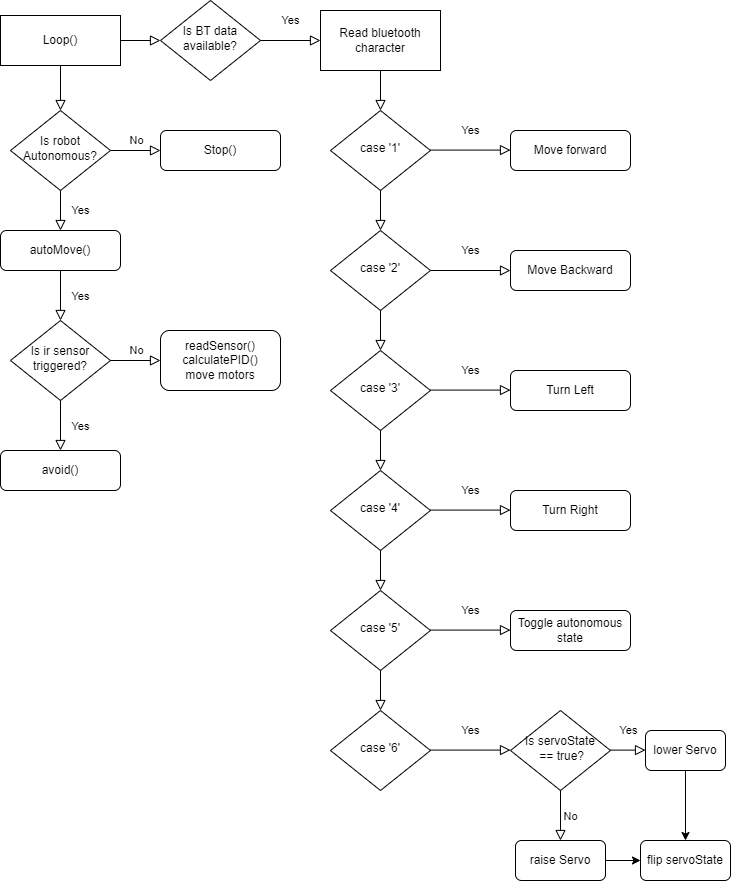

The diagram above was exported from draw.io. Its source (the exported page's mxGraphModel, read from the mxfile embedded in the PNG):
<mxGraphModel dx="948" dy="1526" grid="1" gridSize="10" guides="1" tooltips="1" connect="1" arrows="1" fold="1" page="1" pageScale="1" pageWidth="827" pageHeight="1169" math="0" shadow="0">
  <root>
    <mxCell id="WIyWlLk6GJQsqaUBKTNV-0" />
    <mxCell id="WIyWlLk6GJQsqaUBKTNV-1" parent="WIyWlLk6GJQsqaUBKTNV-0" />
    <mxCell id="WIyWlLk6GJQsqaUBKTNV-2" value="" style="rounded=0;html=1;jettySize=auto;orthogonalLoop=1;fontSize=11;endArrow=block;endFill=0;endSize=8;strokeWidth=1;shadow=0;labelBackgroundColor=none;edgeStyle=orthogonalEdgeStyle;" parent="WIyWlLk6GJQsqaUBKTNV-1" target="WIyWlLk6GJQsqaUBKTNV-6" edge="1">
      <mxGeometry relative="1" as="geometry">
        <mxPoint x="100.00000000000011" y="120" as="sourcePoint" />
      </mxGeometry>
    </mxCell>
    <mxCell id="WIyWlLk6GJQsqaUBKTNV-4" value="Yes" style="rounded=0;html=1;jettySize=auto;orthogonalLoop=1;fontSize=11;endArrow=block;endFill=0;endSize=8;strokeWidth=1;shadow=0;labelBackgroundColor=none;edgeStyle=orthogonalEdgeStyle;" parent="WIyWlLk6GJQsqaUBKTNV-1" source="WIyWlLk6GJQsqaUBKTNV-6" edge="1">
      <mxGeometry y="20" relative="1" as="geometry">
        <mxPoint as="offset" />
        <mxPoint x="100" y="290.0000000000001" as="targetPoint" />
      </mxGeometry>
    </mxCell>
    <mxCell id="WIyWlLk6GJQsqaUBKTNV-5" value="No" style="edgeStyle=orthogonalEdgeStyle;rounded=0;html=1;jettySize=auto;orthogonalLoop=1;fontSize=11;endArrow=block;endFill=0;endSize=8;strokeWidth=1;shadow=0;labelBackgroundColor=none;" parent="WIyWlLk6GJQsqaUBKTNV-1" source="WIyWlLk6GJQsqaUBKTNV-6" target="WIyWlLk6GJQsqaUBKTNV-7" edge="1">
      <mxGeometry y="10" relative="1" as="geometry">
        <mxPoint as="offset" />
      </mxGeometry>
    </mxCell>
    <mxCell id="WIyWlLk6GJQsqaUBKTNV-6" value="Is robot Autonomous?" style="rhombus;whiteSpace=wrap;html=1;shadow=0;fontFamily=Helvetica;fontSize=12;align=center;strokeWidth=1;spacing=6;spacingTop=-4;" parent="WIyWlLk6GJQsqaUBKTNV-1" vertex="1">
      <mxGeometry x="50" y="170" width="100" height="80" as="geometry" />
    </mxCell>
    <mxCell id="WIyWlLk6GJQsqaUBKTNV-7" value="Stop()" style="rounded=1;whiteSpace=wrap;html=1;fontSize=12;glass=0;strokeWidth=1;shadow=0;" parent="WIyWlLk6GJQsqaUBKTNV-1" vertex="1">
      <mxGeometry x="200" y="190" width="120" height="40" as="geometry" />
    </mxCell>
    <mxCell id="WIyWlLk6GJQsqaUBKTNV-12" value="autoMove()" style="rounded=1;whiteSpace=wrap;html=1;fontSize=12;glass=0;strokeWidth=1;shadow=0;" parent="WIyWlLk6GJQsqaUBKTNV-1" vertex="1">
      <mxGeometry x="40" y="290" width="120" height="40" as="geometry" />
    </mxCell>
    <mxCell id="sJByJDMMxHDop6hi-3DN-1" value="Is ir sensor triggered?" style="rhombus;whiteSpace=wrap;html=1;shadow=0;fontFamily=Helvetica;fontSize=12;align=center;strokeWidth=1;spacing=6;spacingTop=-4;" vertex="1" parent="WIyWlLk6GJQsqaUBKTNV-1">
      <mxGeometry x="50" y="380" width="100" height="80" as="geometry" />
    </mxCell>
    <mxCell id="sJByJDMMxHDop6hi-3DN-4" value="avoid()" style="rounded=1;whiteSpace=wrap;html=1;fontSize=12;glass=0;strokeWidth=1;shadow=0;" vertex="1" parent="WIyWlLk6GJQsqaUBKTNV-1">
      <mxGeometry x="40" y="510" width="120" height="40" as="geometry" />
    </mxCell>
    <mxCell id="sJByJDMMxHDop6hi-3DN-10" value="readSensor()&lt;br&gt;calculatePID()&lt;br&gt;move motors" style="rounded=1;whiteSpace=wrap;html=1;fontSize=12;glass=0;strokeWidth=1;shadow=0;" vertex="1" parent="WIyWlLk6GJQsqaUBKTNV-1">
      <mxGeometry x="200" y="390" width="120" height="60" as="geometry" />
    </mxCell>
    <mxCell id="sJByJDMMxHDop6hi-3DN-18" value="Yes" style="rounded=0;html=1;jettySize=auto;orthogonalLoop=1;fontSize=11;endArrow=block;endFill=0;endSize=8;strokeWidth=1;shadow=0;labelBackgroundColor=none;edgeStyle=orthogonalEdgeStyle;exitX=0.5;exitY=1;exitDx=0;exitDy=0;entryX=0.5;entryY=0;entryDx=0;entryDy=0;" edge="1" parent="WIyWlLk6GJQsqaUBKTNV-1" source="sJByJDMMxHDop6hi-3DN-1" target="sJByJDMMxHDop6hi-3DN-4">
      <mxGeometry y="20" relative="1" as="geometry">
        <mxPoint as="offset" />
        <mxPoint x="230" y="340" as="sourcePoint" />
        <mxPoint x="110" y="300.0000000000001" as="targetPoint" />
      </mxGeometry>
    </mxCell>
    <mxCell id="sJByJDMMxHDop6hi-3DN-19" value="No" style="edgeStyle=orthogonalEdgeStyle;rounded=0;html=1;jettySize=auto;orthogonalLoop=1;fontSize=11;endArrow=block;endFill=0;endSize=8;strokeWidth=1;shadow=0;labelBackgroundColor=none;exitX=1;exitY=0.5;exitDx=0;exitDy=0;" edge="1" parent="WIyWlLk6GJQsqaUBKTNV-1" source="sJByJDMMxHDop6hi-3DN-1">
      <mxGeometry y="10" relative="1" as="geometry">
        <mxPoint as="offset" />
        <mxPoint x="160" y="220" as="sourcePoint" />
        <mxPoint x="200" y="420" as="targetPoint" />
      </mxGeometry>
    </mxCell>
    <mxCell id="sJByJDMMxHDop6hi-3DN-20" value="Yes" style="rounded=0;html=1;jettySize=auto;orthogonalLoop=1;fontSize=11;endArrow=block;endFill=0;endSize=8;strokeWidth=1;shadow=0;labelBackgroundColor=none;edgeStyle=orthogonalEdgeStyle;entryX=0.5;entryY=0;entryDx=0;entryDy=0;" edge="1" parent="WIyWlLk6GJQsqaUBKTNV-1" target="sJByJDMMxHDop6hi-3DN-1">
      <mxGeometry y="20" relative="1" as="geometry">
        <mxPoint as="offset" />
        <mxPoint x="100" y="330" as="sourcePoint" />
        <mxPoint x="110" y="300.0000000000001" as="targetPoint" />
      </mxGeometry>
    </mxCell>
    <mxCell id="sJByJDMMxHDop6hi-3DN-21" value="" style="rounded=0;html=1;jettySize=auto;orthogonalLoop=1;fontSize=11;endArrow=block;endFill=0;endSize=8;strokeWidth=1;shadow=0;labelBackgroundColor=none;edgeStyle=orthogonalEdgeStyle;exitX=1;exitY=0.5;exitDx=0;exitDy=0;" edge="1" parent="WIyWlLk6GJQsqaUBKTNV-1">
      <mxGeometry relative="1" as="geometry">
        <mxPoint x="160.0000000000001" y="100" as="sourcePoint" />
        <mxPoint x="200" y="100" as="targetPoint" />
      </mxGeometry>
    </mxCell>
    <mxCell id="sJByJDMMxHDop6hi-3DN-22" value="Is BT data available?" style="rhombus;whiteSpace=wrap;html=1;shadow=0;fontFamily=Helvetica;fontSize=12;align=center;strokeWidth=1;spacing=6;spacingTop=-4;" vertex="1" parent="WIyWlLk6GJQsqaUBKTNV-1">
      <mxGeometry x="200" y="60" width="100" height="80" as="geometry" />
    </mxCell>
    <mxCell id="sJByJDMMxHDop6hi-3DN-23" value="Yes" style="rounded=0;html=1;jettySize=auto;orthogonalLoop=1;fontSize=11;endArrow=block;endFill=0;endSize=8;strokeWidth=1;shadow=0;labelBackgroundColor=none;edgeStyle=orthogonalEdgeStyle;exitX=1;exitY=0.5;exitDx=0;exitDy=0;" edge="1" parent="WIyWlLk6GJQsqaUBKTNV-1" source="sJByJDMMxHDop6hi-3DN-22">
      <mxGeometry y="20" relative="1" as="geometry">
        <mxPoint as="offset" />
        <mxPoint x="110" y="259.9999999999999" as="sourcePoint" />
        <mxPoint x="360" y="100" as="targetPoint" />
      </mxGeometry>
    </mxCell>
    <mxCell id="sJByJDMMxHDop6hi-3DN-26" value="Read bluetooth character" style="rounded=0;whiteSpace=wrap;html=1;" vertex="1" parent="WIyWlLk6GJQsqaUBKTNV-1">
      <mxGeometry x="360" y="70" width="120" height="60" as="geometry" />
    </mxCell>
    <mxCell id="sJByJDMMxHDop6hi-3DN-27" value="case '1'" style="rhombus;whiteSpace=wrap;html=1;shadow=0;fontFamily=Helvetica;fontSize=12;align=center;strokeWidth=1;spacing=6;spacingTop=-4;" vertex="1" parent="WIyWlLk6GJQsqaUBKTNV-1">
      <mxGeometry x="370" y="170" width="100" height="80" as="geometry" />
    </mxCell>
    <mxCell id="sJByJDMMxHDop6hi-3DN-31" value="" style="rounded=0;html=1;jettySize=auto;orthogonalLoop=1;fontSize=11;endArrow=block;endFill=0;endSize=8;strokeWidth=1;shadow=0;labelBackgroundColor=none;edgeStyle=orthogonalEdgeStyle;exitX=0.5;exitY=1;exitDx=0;exitDy=0;entryX=0.5;entryY=0;entryDx=0;entryDy=0;" edge="1" parent="WIyWlLk6GJQsqaUBKTNV-1" source="sJByJDMMxHDop6hi-3DN-26" target="sJByJDMMxHDop6hi-3DN-27">
      <mxGeometry relative="1" as="geometry">
        <mxPoint x="90" y="130" as="sourcePoint" />
        <mxPoint x="90" y="180" as="targetPoint" />
      </mxGeometry>
    </mxCell>
    <mxCell id="sJByJDMMxHDop6hi-3DN-32" value="Yes" style="rounded=0;html=1;jettySize=auto;orthogonalLoop=1;fontSize=11;endArrow=block;endFill=0;endSize=8;strokeWidth=1;shadow=0;labelBackgroundColor=none;edgeStyle=orthogonalEdgeStyle;exitX=1;exitY=0.5;exitDx=0;exitDy=0;" edge="1" parent="WIyWlLk6GJQsqaUBKTNV-1">
      <mxGeometry y="20" relative="1" as="geometry">
        <mxPoint as="offset" />
        <mxPoint x="470" y="209.57999999999998" as="sourcePoint" />
        <mxPoint x="550" y="209.57999999999998" as="targetPoint" />
      </mxGeometry>
    </mxCell>
    <mxCell id="sJByJDMMxHDop6hi-3DN-33" value="" style="rounded=0;html=1;jettySize=auto;orthogonalLoop=1;fontSize=11;endArrow=block;endFill=0;endSize=8;strokeWidth=1;shadow=0;labelBackgroundColor=none;edgeStyle=orthogonalEdgeStyle;exitX=0.5;exitY=1;exitDx=0;exitDy=0;" edge="1" parent="WIyWlLk6GJQsqaUBKTNV-1" source="sJByJDMMxHDop6hi-3DN-27">
      <mxGeometry relative="1" as="geometry">
        <mxPoint x="430" y="140" as="sourcePoint" />
        <mxPoint x="420" y="290" as="targetPoint" />
      </mxGeometry>
    </mxCell>
    <mxCell id="sJByJDMMxHDop6hi-3DN-34" value="case '2'" style="rhombus;whiteSpace=wrap;html=1;shadow=0;fontFamily=Helvetica;fontSize=12;align=center;strokeWidth=1;spacing=6;spacingTop=-4;" vertex="1" parent="WIyWlLk6GJQsqaUBKTNV-1">
      <mxGeometry x="370" y="290" width="100" height="80" as="geometry" />
    </mxCell>
    <mxCell id="sJByJDMMxHDop6hi-3DN-35" value="" style="rounded=0;html=1;jettySize=auto;orthogonalLoop=1;fontSize=11;endArrow=block;endFill=0;endSize=8;strokeWidth=1;shadow=0;labelBackgroundColor=none;edgeStyle=orthogonalEdgeStyle;exitX=0.5;exitY=1;exitDx=0;exitDy=0;" edge="1" parent="WIyWlLk6GJQsqaUBKTNV-1" source="sJByJDMMxHDop6hi-3DN-34">
      <mxGeometry relative="1" as="geometry">
        <mxPoint x="430" y="260" as="sourcePoint" />
        <mxPoint x="420" y="410.0000000000001" as="targetPoint" />
      </mxGeometry>
    </mxCell>
    <mxCell id="sJByJDMMxHDop6hi-3DN-36" value="case '3'" style="rhombus;whiteSpace=wrap;html=1;shadow=0;fontFamily=Helvetica;fontSize=12;align=center;strokeWidth=1;spacing=6;spacingTop=-4;" vertex="1" parent="WIyWlLk6GJQsqaUBKTNV-1">
      <mxGeometry x="370" y="410" width="100" height="80" as="geometry" />
    </mxCell>
    <mxCell id="sJByJDMMxHDop6hi-3DN-37" value="" style="rounded=0;html=1;jettySize=auto;orthogonalLoop=1;fontSize=11;endArrow=block;endFill=0;endSize=8;strokeWidth=1;shadow=0;labelBackgroundColor=none;edgeStyle=orthogonalEdgeStyle;exitX=0.5;exitY=1;exitDx=0;exitDy=0;" edge="1" parent="WIyWlLk6GJQsqaUBKTNV-1" source="sJByJDMMxHDop6hi-3DN-36">
      <mxGeometry relative="1" as="geometry">
        <mxPoint x="430" y="380" as="sourcePoint" />
        <mxPoint x="420" y="530.0000000000001" as="targetPoint" />
      </mxGeometry>
    </mxCell>
    <mxCell id="sJByJDMMxHDop6hi-3DN-38" value="case '4'" style="rhombus;whiteSpace=wrap;html=1;shadow=0;fontFamily=Helvetica;fontSize=12;align=center;strokeWidth=1;spacing=6;spacingTop=-4;" vertex="1" parent="WIyWlLk6GJQsqaUBKTNV-1">
      <mxGeometry x="370" y="530" width="100" height="80" as="geometry" />
    </mxCell>
    <mxCell id="sJByJDMMxHDop6hi-3DN-39" value="" style="rounded=0;html=1;jettySize=auto;orthogonalLoop=1;fontSize=11;endArrow=block;endFill=0;endSize=8;strokeWidth=1;shadow=0;labelBackgroundColor=none;edgeStyle=orthogonalEdgeStyle;exitX=0.5;exitY=1;exitDx=0;exitDy=0;" edge="1" parent="WIyWlLk6GJQsqaUBKTNV-1" source="sJByJDMMxHDop6hi-3DN-38">
      <mxGeometry relative="1" as="geometry">
        <mxPoint x="430" y="500" as="sourcePoint" />
        <mxPoint x="420" y="650.0000000000001" as="targetPoint" />
      </mxGeometry>
    </mxCell>
    <mxCell id="sJByJDMMxHDop6hi-3DN-40" value="case '5'" style="rhombus;whiteSpace=wrap;html=1;shadow=0;fontFamily=Helvetica;fontSize=12;align=center;strokeWidth=1;spacing=6;spacingTop=-4;" vertex="1" parent="WIyWlLk6GJQsqaUBKTNV-1">
      <mxGeometry x="370" y="650" width="100" height="80" as="geometry" />
    </mxCell>
    <mxCell id="sJByJDMMxHDop6hi-3DN-41" value="" style="rounded=0;html=1;jettySize=auto;orthogonalLoop=1;fontSize=11;endArrow=block;endFill=0;endSize=8;strokeWidth=1;shadow=0;labelBackgroundColor=none;edgeStyle=orthogonalEdgeStyle;exitX=0.5;exitY=1;exitDx=0;exitDy=0;" edge="1" parent="WIyWlLk6GJQsqaUBKTNV-1" source="sJByJDMMxHDop6hi-3DN-40">
      <mxGeometry relative="1" as="geometry">
        <mxPoint x="430" y="620" as="sourcePoint" />
        <mxPoint x="420" y="770.0000000000001" as="targetPoint" />
      </mxGeometry>
    </mxCell>
    <mxCell id="sJByJDMMxHDop6hi-3DN-42" value="case '6'" style="rhombus;whiteSpace=wrap;html=1;shadow=0;fontFamily=Helvetica;fontSize=12;align=center;strokeWidth=1;spacing=6;spacingTop=-4;" vertex="1" parent="WIyWlLk6GJQsqaUBKTNV-1">
      <mxGeometry x="370" y="770" width="100" height="80" as="geometry" />
    </mxCell>
    <mxCell id="sJByJDMMxHDop6hi-3DN-46" value="Yes" style="rounded=0;html=1;jettySize=auto;orthogonalLoop=1;fontSize=11;endArrow=block;endFill=0;endSize=8;strokeWidth=1;shadow=0;labelBackgroundColor=none;edgeStyle=orthogonalEdgeStyle;exitX=1;exitY=0.5;exitDx=0;exitDy=0;" edge="1" parent="WIyWlLk6GJQsqaUBKTNV-1">
      <mxGeometry y="20" relative="1" as="geometry">
        <mxPoint as="offset" />
        <mxPoint x="470" y="329.99999999999994" as="sourcePoint" />
        <mxPoint x="550" y="329.99999999999994" as="targetPoint" />
      </mxGeometry>
    </mxCell>
    <mxCell id="sJByJDMMxHDop6hi-3DN-47" value="Yes" style="rounded=0;html=1;jettySize=auto;orthogonalLoop=1;fontSize=11;endArrow=block;endFill=0;endSize=8;strokeWidth=1;shadow=0;labelBackgroundColor=none;edgeStyle=orthogonalEdgeStyle;exitX=1;exitY=0.5;exitDx=0;exitDy=0;" edge="1" parent="WIyWlLk6GJQsqaUBKTNV-1">
      <mxGeometry y="20" relative="1" as="geometry">
        <mxPoint as="offset" />
        <mxPoint x="470" y="449.5799999999999" as="sourcePoint" />
        <mxPoint x="550" y="449.5799999999999" as="targetPoint" />
      </mxGeometry>
    </mxCell>
    <mxCell id="sJByJDMMxHDop6hi-3DN-48" value="Yes" style="rounded=0;html=1;jettySize=auto;orthogonalLoop=1;fontSize=11;endArrow=block;endFill=0;endSize=8;strokeWidth=1;shadow=0;labelBackgroundColor=none;edgeStyle=orthogonalEdgeStyle;exitX=1;exitY=0.5;exitDx=0;exitDy=0;" edge="1" parent="WIyWlLk6GJQsqaUBKTNV-1">
      <mxGeometry y="20" relative="1" as="geometry">
        <mxPoint as="offset" />
        <mxPoint x="470" y="569.5799999999999" as="sourcePoint" />
        <mxPoint x="550" y="569.5799999999999" as="targetPoint" />
      </mxGeometry>
    </mxCell>
    <mxCell id="sJByJDMMxHDop6hi-3DN-49" value="Yes" style="rounded=0;html=1;jettySize=auto;orthogonalLoop=1;fontSize=11;endArrow=block;endFill=0;endSize=8;strokeWidth=1;shadow=0;labelBackgroundColor=none;edgeStyle=orthogonalEdgeStyle;exitX=1;exitY=0.5;exitDx=0;exitDy=0;" edge="1" parent="WIyWlLk6GJQsqaUBKTNV-1">
      <mxGeometry y="20" relative="1" as="geometry">
        <mxPoint as="offset" />
        <mxPoint x="470" y="689.58" as="sourcePoint" />
        <mxPoint x="550" y="689.58" as="targetPoint" />
      </mxGeometry>
    </mxCell>
    <mxCell id="sJByJDMMxHDop6hi-3DN-50" value="Yes" style="rounded=0;html=1;jettySize=auto;orthogonalLoop=1;fontSize=11;endArrow=block;endFill=0;endSize=8;strokeWidth=1;shadow=0;labelBackgroundColor=none;edgeStyle=orthogonalEdgeStyle;exitX=1;exitY=0.5;exitDx=0;exitDy=0;" edge="1" parent="WIyWlLk6GJQsqaUBKTNV-1">
      <mxGeometry y="20" relative="1" as="geometry">
        <mxPoint as="offset" />
        <mxPoint x="470" y="809.58" as="sourcePoint" />
        <mxPoint x="550" y="809.58" as="targetPoint" />
      </mxGeometry>
    </mxCell>
    <mxCell id="sJByJDMMxHDop6hi-3DN-51" value="Move forward" style="rounded=1;whiteSpace=wrap;html=1;fontSize=12;glass=0;strokeWidth=1;shadow=0;" vertex="1" parent="WIyWlLk6GJQsqaUBKTNV-1">
      <mxGeometry x="550" y="190" width="120" height="40" as="geometry" />
    </mxCell>
    <mxCell id="sJByJDMMxHDop6hi-3DN-52" value="Move Backward" style="rounded=1;whiteSpace=wrap;html=1;fontSize=12;glass=0;strokeWidth=1;shadow=0;" vertex="1" parent="WIyWlLk6GJQsqaUBKTNV-1">
      <mxGeometry x="550" y="310" width="120" height="40" as="geometry" />
    </mxCell>
    <mxCell id="sJByJDMMxHDop6hi-3DN-53" value="Turn Left" style="rounded=1;whiteSpace=wrap;html=1;fontSize=12;glass=0;strokeWidth=1;shadow=0;" vertex="1" parent="WIyWlLk6GJQsqaUBKTNV-1">
      <mxGeometry x="550" y="430" width="120" height="40" as="geometry" />
    </mxCell>
    <mxCell id="sJByJDMMxHDop6hi-3DN-54" value="Turn Right" style="rounded=1;whiteSpace=wrap;html=1;fontSize=12;glass=0;strokeWidth=1;shadow=0;" vertex="1" parent="WIyWlLk6GJQsqaUBKTNV-1">
      <mxGeometry x="550" y="550" width="120" height="40" as="geometry" />
    </mxCell>
    <mxCell id="sJByJDMMxHDop6hi-3DN-55" value="Toggle autonomous state" style="rounded=1;whiteSpace=wrap;html=1;fontSize=12;glass=0;strokeWidth=1;shadow=0;" vertex="1" parent="WIyWlLk6GJQsqaUBKTNV-1">
      <mxGeometry x="550" y="670" width="120" height="40" as="geometry" />
    </mxCell>
    <mxCell id="sJByJDMMxHDop6hi-3DN-57" value="Yes" style="rounded=0;html=1;jettySize=auto;orthogonalLoop=1;fontSize=11;endArrow=block;endFill=0;endSize=8;strokeWidth=1;shadow=0;labelBackgroundColor=none;edgeStyle=orthogonalEdgeStyle;exitX=1;exitY=0.5;exitDx=0;exitDy=0;entryX=0;entryY=0.5;entryDx=0;entryDy=0;" edge="1" parent="WIyWlLk6GJQsqaUBKTNV-1" target="sJByJDMMxHDop6hi-3DN-58">
      <mxGeometry y="20" relative="1" as="geometry">
        <mxPoint as="offset" />
        <mxPoint x="650" y="809.5999999999999" as="sourcePoint" />
        <mxPoint x="680" y="810" as="targetPoint" />
      </mxGeometry>
    </mxCell>
    <mxCell id="sJByJDMMxHDop6hi-3DN-66" value="" style="edgeStyle=orthogonalEdgeStyle;rounded=0;orthogonalLoop=1;jettySize=auto;html=1;strokeColor=#000000;" edge="1" parent="WIyWlLk6GJQsqaUBKTNV-1" source="sJByJDMMxHDop6hi-3DN-58" target="sJByJDMMxHDop6hi-3DN-65">
      <mxGeometry relative="1" as="geometry" />
    </mxCell>
    <mxCell id="sJByJDMMxHDop6hi-3DN-58" value="lower Servo" style="rounded=1;whiteSpace=wrap;html=1;fontSize=12;glass=0;strokeWidth=1;shadow=0;" vertex="1" parent="WIyWlLk6GJQsqaUBKTNV-1">
      <mxGeometry x="685" y="790" width="80" height="40" as="geometry" />
    </mxCell>
    <mxCell id="sJByJDMMxHDop6hi-3DN-59" value="Is servoState&lt;br&gt;&amp;nbsp;== true?" style="rhombus;whiteSpace=wrap;html=1;shadow=0;fontFamily=Helvetica;fontSize=12;align=center;strokeWidth=1;spacing=6;spacingTop=-4;" vertex="1" parent="WIyWlLk6GJQsqaUBKTNV-1">
      <mxGeometry x="550" y="770" width="100" height="80" as="geometry" />
    </mxCell>
    <mxCell id="sJByJDMMxHDop6hi-3DN-61" value="No" style="edgeStyle=orthogonalEdgeStyle;rounded=0;html=1;jettySize=auto;orthogonalLoop=1;fontSize=11;endArrow=block;endFill=0;endSize=8;strokeWidth=1;shadow=0;labelBackgroundColor=none;exitX=0.5;exitY=1;exitDx=0;exitDy=0;" edge="1" parent="WIyWlLk6GJQsqaUBKTNV-1" source="sJByJDMMxHDop6hi-3DN-59">
      <mxGeometry y="10" relative="1" as="geometry">
        <mxPoint as="offset" />
        <mxPoint x="320" y="840" as="sourcePoint" />
        <mxPoint x="600" y="900" as="targetPoint" />
      </mxGeometry>
    </mxCell>
    <mxCell id="sJByJDMMxHDop6hi-3DN-67" style="edgeStyle=orthogonalEdgeStyle;rounded=0;orthogonalLoop=1;jettySize=auto;html=1;entryX=0;entryY=0.5;entryDx=0;entryDy=0;strokeColor=#000000;" edge="1" parent="WIyWlLk6GJQsqaUBKTNV-1" source="sJByJDMMxHDop6hi-3DN-62" target="sJByJDMMxHDop6hi-3DN-65">
      <mxGeometry relative="1" as="geometry" />
    </mxCell>
    <mxCell id="sJByJDMMxHDop6hi-3DN-62" value="raise Servo" style="rounded=1;whiteSpace=wrap;html=1;fontSize=12;glass=0;strokeWidth=1;shadow=0;" vertex="1" parent="WIyWlLk6GJQsqaUBKTNV-1">
      <mxGeometry x="555" y="900" width="90" height="40" as="geometry" />
    </mxCell>
    <mxCell id="sJByJDMMxHDop6hi-3DN-65" value="flip servoState" style="rounded=1;whiteSpace=wrap;html=1;fontSize=12;glass=0;strokeWidth=1;shadow=0;" vertex="1" parent="WIyWlLk6GJQsqaUBKTNV-1">
      <mxGeometry x="680" y="900" width="90" height="40" as="geometry" />
    </mxCell>
    <mxCell id="sJByJDMMxHDop6hi-3DN-68" value="Loop()" style="rounded=0;whiteSpace=wrap;html=1;" vertex="1" parent="WIyWlLk6GJQsqaUBKTNV-1">
      <mxGeometry x="40" y="75" width="120" height="50" as="geometry" />
    </mxCell>
  </root>
</mxGraphModel>